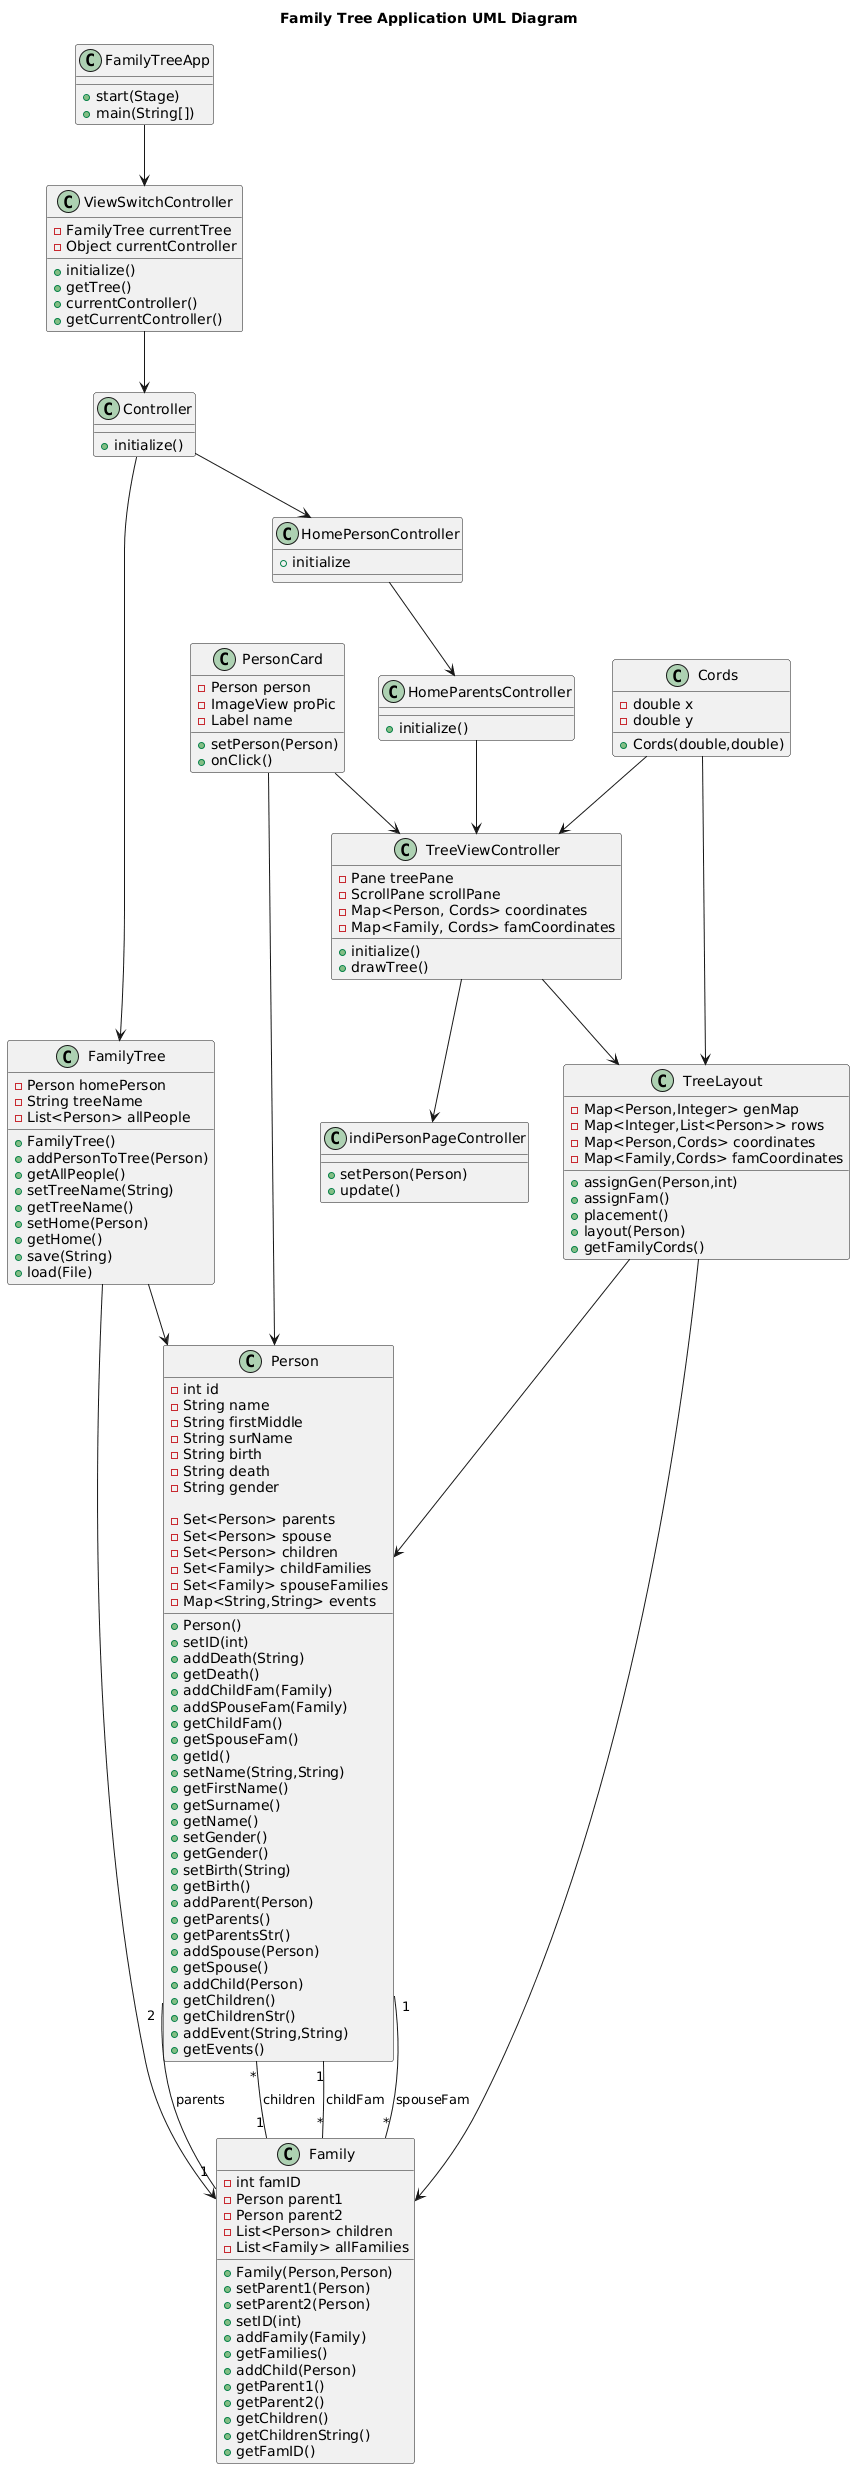

The diagram above was rendered by PlantUML. Its source (embedded in the PNG):
@startuml
title Family Tree Application UML Diagram

class FamilyTreeApp {
    +start(Stage)
    +main(String[])
}
class ViewSwitchController{
-FamilyTree currentTree
-Object currentController
+initialize()
+getTree()
+currentController()
+getCurrentController()
}

class Controller{
+initialize()
}

class TreeViewController {
    -Pane treePane
    -ScrollPane scrollPane
    -Map<Person, Cords> coordinates
    -Map<Family, Cords> famCoordinates
    +initialize()
    +drawTree()
}
class HomeParentsController{
+initialize()
}
class HomePersonController{
+initialize
}
class indiPersonPageController{
+setPerson(Person)
+update()
}

class PersonCard {
    -Person person
    -ImageView proPic
    -Label name
    +setPerson(Person)
    +onClick()
}

class TreeLayout {
    -Map<Person,Integer> genMap
    -Map<Integer,List<Person>> rows
    -Map<Person,Cords> coordinates
    -Map<Family,Cords> famCoordinates
+assignGen(Person,int)
+assignFam()
+placement()
+layout(Person)
+getFamilyCords()
}

class FamilyTree {
-Person homePerson
-String treeName
-List<Person> allPeople
+FamilyTree()
    +addPersonToTree(Person)
    +getAllPeople()
+setTreeName(String)
+getTreeName()
    +setHome(Person)
    +getHome()
    +save(String)
    +load(File)
}

class Person {
    -int id
-String name
    -String firstMiddle
    -String surName
    -String birth
    -String death
    -String gender
    
    -Set<Person> parents
-Set<Person> spouse
    -Set<Person> children
    -Set<Family> childFamilies
    -Set<Family> spouseFamilies
-Map<String,String> events
+Person()
+setID(int)
+addDeath(String)
+getDeath()
+addChildFam(Family)
+addSPouseFam(Family)
+getChildFam()
+getSpouseFam()
+getId()
    +setName(String,String)
    +getFirstName()
    +getSurname()
+getName()
+setGender()
+getGender()
+setBirth(String)
+getBirth()
    +addParent(Person)
    +getParents()
+getParentsStr()
+addSpouse(Person)
+getSpouse()
    +addChild(Person)
+getChildren()
+getChildrenStr()
    +addEvent(String,String)
+getEvents()
}

class Family {
-int famID
-Person parent1
-Person parent2
-List<Person> children
-List<Family> allFamilies
+Family(Person,Person)
+setParent1(Person)
+setParent2(Person)
+setID(int)
+addFamily(Family)
+getFamilies()   
+addChild(Person)
+getParent1()
+getParent2()
+getChildren()
+getChildrenString()
+getFamID()
}

class Cords {
-double x
-double y
+Cords(double,double)
}

' Relationships

FamilyTreeApp -->ViewSwitchController
ViewSwitchController --> Controller
Controller --> HomePersonController
Controller --> FamilyTree
HomePersonController --> HomeParentsController
HomeParentsController --> TreeViewController
TreeViewController --> TreeLayout
TreeViewController --> indiPersonPageController
Cords--> TreeLayout
Cords--> TreeViewController

TreeLayout --> Person
TreeLayout --> Family

FamilyTree --> Person
FamilyTree --> Family

Person "1" -- "*" Family : childFam
Person "1" -- "*" Family : spouseFam

Family "1" -- "2" Person : parents
Family "1" -- "*" Person : children

PersonCard --> Person
PersonCard --> TreeViewController
@enduml